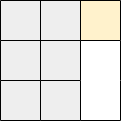

The diagram above was exported from draw.io. Its source (the exported page's mxGraphModel, read from the mxfile embedded in the PNG):
<mxGraphModel dx="1038" dy="536" grid="1" gridSize="10" guides="1" tooltips="1" connect="1" arrows="1" fold="1" page="1" pageScale="1" pageWidth="850" pageHeight="1100" math="0" shadow="0">
  <root>
    <mxCell id="0" />
    <mxCell id="1" parent="0" />
    <mxCell id="9XE3LixvWuyNj03zyTbZ-39" value="" style="rounded=0;whiteSpace=wrap;html=1;fillColor=#eeeeee;strokeColor=none;" parent="1" vertex="1">
      <mxGeometry x="480" y="360" width="40" height="40" as="geometry" />
    </mxCell>
    <mxCell id="9XE3LixvWuyNj03zyTbZ-73" value="" style="rounded=0;whiteSpace=wrap;html=1;fillColor=#eeeeee;strokeColor=none;" parent="1" vertex="1">
      <mxGeometry x="480" y="440" width="40" height="40" as="geometry" />
    </mxCell>
    <mxCell id="9XE3LixvWuyNj03zyTbZ-79" value="" style="rounded=0;whiteSpace=wrap;html=1;fillColor=#eeeeee;strokeColor=none;" parent="1" vertex="1">
      <mxGeometry x="480" y="400" width="40" height="40" as="geometry" />
    </mxCell>
    <mxCell id="9XE3LixvWuyNj03zyTbZ-88" value="" style="rounded=0;whiteSpace=wrap;html=1;fillColor=#eeeeee;strokeColor=none;" parent="1" vertex="1">
      <mxGeometry x="520" y="400" width="40" height="40" as="geometry" />
    </mxCell>
    <mxCell id="9XE3LixvWuyNj03zyTbZ-89" value="" style="rounded=0;whiteSpace=wrap;html=1;strokeColor=none;" parent="1" vertex="1">
      <mxGeometry x="560" y="440" width="40" height="40" as="geometry" />
    </mxCell>
    <mxCell id="9XE3LixvWuyNj03zyTbZ-90" value="" style="rounded=0;whiteSpace=wrap;html=1;fillColor=#eeeeee;strokeColor=none;" parent="1" vertex="1">
      <mxGeometry x="520" y="440" width="40" height="40" as="geometry" />
    </mxCell>
    <mxCell id="9XE3LixvWuyNj03zyTbZ-91" value="" style="rounded=0;whiteSpace=wrap;html=1;fillColor=#fff2cc;strokeColor=none;gradientColor=none;" parent="1" vertex="1">
      <mxGeometry x="560" y="360" width="40" height="40" as="geometry" />
    </mxCell>
    <mxCell id="9XE3LixvWuyNj03zyTbZ-103" value="" style="endArrow=none;html=1;rounded=0;entryX=1;entryY=1;entryDx=0;entryDy=0;exitX=0;exitY=0;exitDx=0;exitDy=0;" parent="1" edge="1">
      <mxGeometry width="50" height="50" relative="1" as="geometry">
        <mxPoint x="480" y="480" as="sourcePoint" />
        <mxPoint x="520" y="480" as="targetPoint" />
      </mxGeometry>
    </mxCell>
    <mxCell id="9XE3LixvWuyNj03zyTbZ-104" value="" style="endArrow=none;html=1;rounded=0;entryX=1;entryY=1;entryDx=0;entryDy=0;exitX=0;exitY=0;exitDx=0;exitDy=0;" parent="1" edge="1">
      <mxGeometry width="50" height="50" relative="1" as="geometry">
        <mxPoint x="520" y="480" as="sourcePoint" />
        <mxPoint x="560" y="480" as="targetPoint" />
      </mxGeometry>
    </mxCell>
    <mxCell id="9XE3LixvWuyNj03zyTbZ-105" value="" style="endArrow=none;html=1;rounded=0;entryX=1;entryY=1;entryDx=0;entryDy=0;exitX=0;exitY=0;exitDx=0;exitDy=0;" parent="1" edge="1">
      <mxGeometry width="50" height="50" relative="1" as="geometry">
        <mxPoint x="560" y="480" as="sourcePoint" />
        <mxPoint x="600" y="480" as="targetPoint" />
      </mxGeometry>
    </mxCell>
    <mxCell id="9XE3LixvWuyNj03zyTbZ-106" value="" style="endArrow=none;html=1;rounded=0;entryX=1;entryY=1;entryDx=0;entryDy=0;exitX=0;exitY=0;exitDx=0;exitDy=0;" parent="1" edge="1">
      <mxGeometry width="50" height="50" relative="1" as="geometry">
        <mxPoint x="480" y="440" as="sourcePoint" />
        <mxPoint x="520" y="440" as="targetPoint" />
      </mxGeometry>
    </mxCell>
    <mxCell id="9XE3LixvWuyNj03zyTbZ-107" value="" style="endArrow=none;html=1;rounded=0;entryX=1;entryY=1;entryDx=0;entryDy=0;exitX=0;exitY=0;exitDx=0;exitDy=0;" parent="1" edge="1">
      <mxGeometry width="50" height="50" relative="1" as="geometry">
        <mxPoint x="520" y="440" as="sourcePoint" />
        <mxPoint x="560" y="440" as="targetPoint" />
      </mxGeometry>
    </mxCell>
    <mxCell id="9XE3LixvWuyNj03zyTbZ-115" value="" style="endArrow=none;html=1;rounded=0;entryX=1;entryY=1;entryDx=0;entryDy=0;exitX=0;exitY=0;exitDx=0;exitDy=0;" parent="1" edge="1">
      <mxGeometry width="50" height="50" relative="1" as="geometry">
        <mxPoint x="480" y="360" as="sourcePoint" />
        <mxPoint x="520" y="360" as="targetPoint" />
      </mxGeometry>
    </mxCell>
    <mxCell id="9XE3LixvWuyNj03zyTbZ-116" value="" style="endArrow=none;html=1;rounded=0;entryX=1;entryY=1;entryDx=0;entryDy=0;exitX=0;exitY=0;exitDx=0;exitDy=0;" parent="1" edge="1">
      <mxGeometry width="50" height="50" relative="1" as="geometry">
        <mxPoint x="520" y="360" as="sourcePoint" />
        <mxPoint x="560" y="360" as="targetPoint" />
      </mxGeometry>
    </mxCell>
    <mxCell id="9XE3LixvWuyNj03zyTbZ-118" value="" style="endArrow=none;html=1;rounded=0;entryX=1;entryY=1;entryDx=0;entryDy=0;exitX=0;exitY=0;exitDx=0;exitDy=0;" parent="1" edge="1">
      <mxGeometry width="50" height="50" relative="1" as="geometry">
        <mxPoint x="480" y="400" as="sourcePoint" />
        <mxPoint x="520" y="400" as="targetPoint" />
      </mxGeometry>
    </mxCell>
    <mxCell id="9XE3LixvWuyNj03zyTbZ-119" value="" style="endArrow=none;html=1;rounded=0;entryX=1;entryY=1;entryDx=0;entryDy=0;exitX=0;exitY=0;exitDx=0;exitDy=0;" parent="1" edge="1">
      <mxGeometry width="50" height="50" relative="1" as="geometry">
        <mxPoint x="520" y="400" as="sourcePoint" />
        <mxPoint x="560" y="400" as="targetPoint" />
      </mxGeometry>
    </mxCell>
    <mxCell id="9XE3LixvWuyNj03zyTbZ-133" value="" style="endArrow=none;html=1;rounded=0;exitX=1;exitY=1;exitDx=0;exitDy=0;entryX=1;entryY=0;entryDx=0;entryDy=0;" parent="1" source="9XE3LixvWuyNj03zyTbZ-89" target="9XE3LixvWuyNj03zyTbZ-89" edge="1">
      <mxGeometry width="50" height="50" relative="1" as="geometry">
        <mxPoint x="620" y="470" as="sourcePoint" />
        <mxPoint x="630" y="450" as="targetPoint" />
      </mxGeometry>
    </mxCell>
    <mxCell id="9XE3LixvWuyNj03zyTbZ-138" value="" style="endArrow=none;html=1;rounded=0;entryX=1;entryY=1;entryDx=0;entryDy=0;exitX=1;exitY=1;exitDx=0;exitDy=0;" parent="1" edge="1">
      <mxGeometry width="50" height="50" relative="1" as="geometry">
        <mxPoint x="560" y="480" as="sourcePoint" />
        <mxPoint x="560" y="440" as="targetPoint" />
      </mxGeometry>
    </mxCell>
    <mxCell id="9XE3LixvWuyNj03zyTbZ-139" value="" style="endArrow=none;html=1;rounded=0;entryX=1;entryY=1;entryDx=0;entryDy=0;" parent="1" edge="1">
      <mxGeometry width="50" height="50" relative="1" as="geometry">
        <mxPoint x="560" y="440" as="sourcePoint" />
        <mxPoint x="560" y="400" as="targetPoint" />
      </mxGeometry>
    </mxCell>
    <mxCell id="9XE3LixvWuyNj03zyTbZ-143" value="" style="endArrow=none;html=1;rounded=0;entryX=1;entryY=1;entryDx=0;entryDy=0;exitX=1;exitY=1;exitDx=0;exitDy=0;" parent="1" edge="1">
      <mxGeometry width="50" height="50" relative="1" as="geometry">
        <mxPoint x="520" y="480" as="sourcePoint" />
        <mxPoint x="520" y="440" as="targetPoint" />
      </mxGeometry>
    </mxCell>
    <mxCell id="9XE3LixvWuyNj03zyTbZ-144" value="" style="endArrow=none;html=1;rounded=0;entryX=1;entryY=1;entryDx=0;entryDy=0;" parent="1" edge="1">
      <mxGeometry width="50" height="50" relative="1" as="geometry">
        <mxPoint x="520" y="440" as="sourcePoint" />
        <mxPoint x="520" y="400" as="targetPoint" />
      </mxGeometry>
    </mxCell>
    <mxCell id="9XE3LixvWuyNj03zyTbZ-145" value="" style="endArrow=none;html=1;rounded=0;entryX=1;entryY=1;entryDx=0;entryDy=0;" parent="1" edge="1">
      <mxGeometry width="50" height="50" relative="1" as="geometry">
        <mxPoint x="520" y="400" as="sourcePoint" />
        <mxPoint x="520" y="360" as="targetPoint" />
      </mxGeometry>
    </mxCell>
    <mxCell id="9XE3LixvWuyNj03zyTbZ-148" value="" style="endArrow=none;html=1;rounded=0;entryX=1;entryY=1;entryDx=0;entryDy=0;exitX=1;exitY=1;exitDx=0;exitDy=0;" parent="1" edge="1">
      <mxGeometry width="50" height="50" relative="1" as="geometry">
        <mxPoint x="480" y="480" as="sourcePoint" />
        <mxPoint x="480" y="440" as="targetPoint" />
      </mxGeometry>
    </mxCell>
    <mxCell id="9XE3LixvWuyNj03zyTbZ-149" value="" style="endArrow=none;html=1;rounded=0;entryX=1;entryY=1;entryDx=0;entryDy=0;" parent="1" edge="1">
      <mxGeometry width="50" height="50" relative="1" as="geometry">
        <mxPoint x="480" y="440" as="sourcePoint" />
        <mxPoint x="480" y="400" as="targetPoint" />
      </mxGeometry>
    </mxCell>
    <mxCell id="9XE3LixvWuyNj03zyTbZ-150" value="" style="endArrow=none;html=1;rounded=0;entryX=1;entryY=1;entryDx=0;entryDy=0;" parent="1" edge="1">
      <mxGeometry width="50" height="50" relative="1" as="geometry">
        <mxPoint x="480" y="400" as="sourcePoint" />
        <mxPoint x="480" y="360" as="targetPoint" />
      </mxGeometry>
    </mxCell>
    <mxCell id="9XE3LixvWuyNj03zyTbZ-117" value="" style="endArrow=none;html=1;rounded=0;entryX=1;entryY=1;entryDx=0;entryDy=0;exitX=0;exitY=0;exitDx=0;exitDy=0;" parent="1" edge="1">
      <mxGeometry width="50" height="50" relative="1" as="geometry">
        <mxPoint x="560" y="360" as="sourcePoint" />
        <mxPoint x="600" y="360" as="targetPoint" />
      </mxGeometry>
    </mxCell>
    <mxCell id="9XE3LixvWuyNj03zyTbZ-135" value="" style="endArrow=none;html=1;rounded=0;entryX=1;entryY=1;entryDx=0;entryDy=0;" parent="1" edge="1">
      <mxGeometry width="50" height="50" relative="1" as="geometry">
        <mxPoint x="600" y="400" as="sourcePoint" />
        <mxPoint x="600" y="360" as="targetPoint" />
      </mxGeometry>
    </mxCell>
    <mxCell id="YPl59NrZBRqI30oTwh_T-1" value="" style="rounded=0;whiteSpace=wrap;html=1;fillColor=#eeeeee;strokeColor=default;" parent="1" vertex="1">
      <mxGeometry x="520" y="360" width="40" height="40" as="geometry" />
    </mxCell>
    <mxCell id="YPl59NrZBRqI30oTwh_T-4" value="" style="rounded=0;whiteSpace=wrap;html=1;strokeColor=none;" parent="1" vertex="1">
      <mxGeometry x="560" y="400" width="40" height="40" as="geometry" />
    </mxCell>
    <mxCell id="YPl59NrZBRqI30oTwh_T-5" value="" style="endArrow=none;html=1;rounded=0;entryX=1;entryY=1;entryDx=0;entryDy=0;exitX=0;exitY=0;exitDx=0;exitDy=0;" parent="1" edge="1">
      <mxGeometry width="50" height="50" relative="1" as="geometry">
        <mxPoint x="560" y="400" as="sourcePoint" />
        <mxPoint x="600" y="400" as="targetPoint" />
      </mxGeometry>
    </mxCell>
    <mxCell id="YPl59NrZBRqI30oTwh_T-6" value="" style="endArrow=none;html=1;rounded=0;entryX=1;entryY=1;entryDx=0;entryDy=0;" parent="1" edge="1">
      <mxGeometry width="50" height="50" relative="1" as="geometry">
        <mxPoint x="560" y="440" as="sourcePoint" />
        <mxPoint x="560" y="400" as="targetPoint" />
      </mxGeometry>
    </mxCell>
    <mxCell id="9XE3LixvWuyNj03zyTbZ-134" value="" style="endArrow=none;html=1;rounded=0;entryX=1;entryY=1;entryDx=0;entryDy=0;" parent="1" edge="1">
      <mxGeometry width="50" height="50" relative="1" as="geometry">
        <mxPoint x="600" y="440" as="sourcePoint" />
        <mxPoint x="600" y="400" as="targetPoint" />
      </mxGeometry>
    </mxCell>
  </root>
</mxGraphModel>